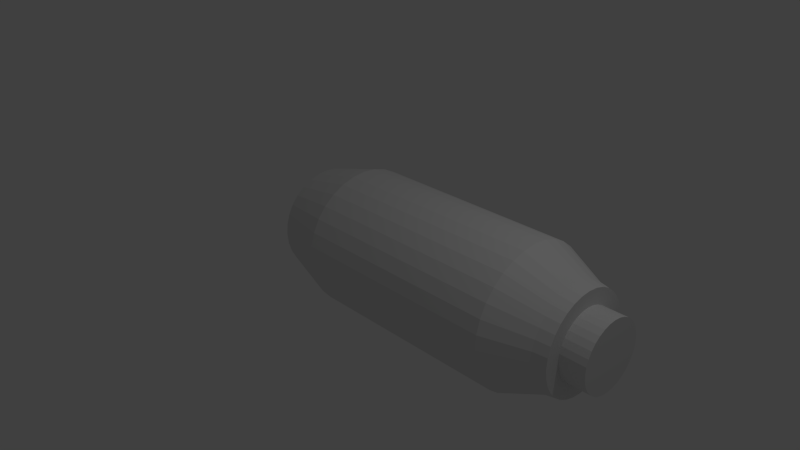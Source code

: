 # Source: probe.blend  (saved by Blender 2.76.0; exported with 4.5.12 LTS)
import bpy
from mathutils import Matrix  # noqa: F401  (used for matrix-valued properties, if any)

bpy.ops.wm.read_factory_settings(use_empty=True)
scene = bpy.context.scene
scene.name = 'Scene'

# ---- collections
col_collection_1 = bpy.data.collections.new('Collection 1'); scene.collection.children.link(col_collection_1)

# ---- world
world_world = bpy.data.worlds.new('World'); scene.world = world_world
world_world.color = (0.05088, 0.05088, 0.05088)
world_world.use_sun_shadow = False
world_world.sun_shadow_jitter_overblur = 0.0
world_world.cycles.sampling_method = 'MANUAL'
world_world.cycles.sample_map_resolution = 256

# ---- cameras
cam_camera = bpy.data.cameras.new('Camera')
cam_camera.clip_end = 100.0
cam_camera.lens = 35.0
cam_camera.sensor_width = 32.0
cam_camera.sensor_height = 18.0
cam_camera.ortho_scale = 7.314
cam_camera.dof.focus_distance = 0.0
cam_camera.dof.aperture_fstop = 128.0

# ---- lights
light_lamp = bpy.data.lights.new('Lamp', 'POINT')
light_lamp.transmission_factor = 0.0
light_lamp.cutoff_distance = 30.0
light_lamp.energy = 100.0
light_lamp.shadow_buffer_clip_start = 1.001
light_lamp.shadow_soft_size = 0.1
light_lamp.shadow_maximum_resolution = 0.006
light_lamp.use_absolute_resolution = True
light_lamp.cycles.use_multiple_importance_sampling = False

# ---- meshes
me_cylinder = bpy.data.meshes.new('Cylinder')
me_cylinder.from_pydata([(-1.947e-07, 1.0, -2.0), (0.0, 1.0, 1.0), (0.1951, 0.9808, -2.0), (0.1951, 0.9808, 1.0), (0.3827, 0.9239, -2.0), (0.3827, 0.9239, 1.0), (0.5556, 0.8315, -2.0), (0.5556, 0.8315, 1.0), (0.7071, 0.7071, -2.0), (0.7071, 0.7071, 1.0), (0.8315, 0.5556, -2.0), (0.8315, 0.5556, 1.0), (0.9239, 0.3827, -2.0), (0.9239, 0.3827, 1.0), (0.9808, 0.1951, -2.0), (0.9808, 0.1951, 1.0), (1.0, 2.099e-07, -2.0), (1.0, 7.55e-08, 1.0), (0.9808, -0.1951, -2.0), (0.9808, -0.1951, 1.0), (0.9239, -0.3827, -2.0), (0.9239, -0.3827, 1.0), (0.8315, -0.5556, -2.0), (0.8315, -0.5556, 1.0), (0.7071, -0.7071, -2.0), (0.7071, -0.7071, 1.0), (0.5556, -0.8315, -2.0), (0.5556, -0.8315, 1.0), (0.3827, -0.9239, -2.0), (0.3827, -0.9239, 1.0), (0.1951, -0.9808, -2.0), (0.1951, -0.9808, 1.0), (-5.205e-07, -1.0, -2.0), (-3.258e-07, -1.0, 1.0), (-0.1951, -0.9808, -2.0), (-0.1951, -0.9808, 1.0), (-0.3827, -0.9239, -2.0), (-0.3827, -0.9239, 1.0), (-0.5556, -0.8315, -2.0), (-0.5556, -0.8315, 1.0), (-0.7071, -0.7071, -2.0), (-0.7071, -0.7071, 1.0), (-0.8315, -0.5556, -2.0), (-0.8315, -0.5556, 1.0), (-0.9239, -0.3827, -2.0), (-0.9239, -0.3827, 1.0), (-0.9808, -0.1951, -2.0), (-0.9808, -0.1951, 1.0), (-1.0, 1.1e-06, -2.0), (-1.0, 9.656e-07, 1.0), (-0.9808, 0.1951, -2.0), (-0.9808, 0.1951, 1.0), (-0.9239, 0.3827, -2.0), (-0.9239, 0.3827, 1.0), (-0.8315, 0.5556, -2.0), (-0.8315, 0.5556, 1.0), (-0.7071, 0.7071, -2.0), (-0.7071, 0.7071, 1.0), (-0.5556, 0.8315, -2.0), (-0.5556, 0.8315, 1.0), (-0.3827, 0.9239, -2.0), (-0.3827, 0.9239, 1.0), (-0.1951, 0.9808, -2.0), (-0.1951, 0.9808, 1.0), (-3.469e-07, 0.7665, -2.846), (0.1495, 0.7518, -2.846), (0.2933, 0.7082, -2.846), (0.4258, 0.6373, -2.846), (0.542, 0.542, -2.846), (0.6373, 0.4258, -2.846), (0.7082, 0.2933, -2.846), (0.7518, 0.1495, -2.846), (0.7665, 3.763e-07, -2.846), (0.7518, -0.1495, -2.846), (0.7082, -0.2933, -2.846), (0.6373, -0.4258, -2.846), (0.542, -0.542, -2.846), (0.4258, -0.6373, -2.846), (0.2933, -0.7082, -2.846), (0.1495, -0.7518, -2.846), (-5.966e-07, -0.7665, -2.846), (-0.1495, -0.7518, -2.846), (-0.2933, -0.7082, -2.846), (-0.4258, -0.6373, -2.846), (-0.542, -0.542, -2.846), (-0.6373, -0.4258, -2.846), (-0.7082, -0.2933, -2.846), (-0.7518, -0.1495, -2.846), (-0.7665, 1.059e-06, -2.846), (-0.7518, 0.1495, -2.846), (-0.7082, 0.2933, -2.846), (-0.6373, 0.4258, -2.846), (-0.542, 0.542, -2.846), (-0.4258, 0.6373, -2.846), (-0.2933, 0.7082, -2.846), (-0.1495, 0.7518, -2.846), (-6.245e-08, 0.7665, -1.386), (0.1495, 0.7518, -1.386), (0.2933, 0.7082, -1.386), (0.4258, 0.6373, -1.386), (0.542, 0.542, -1.386), (0.6373, 0.4258, -1.386), (0.7082, 0.2933, -1.386), (0.7518, 0.1495, -1.386), (0.7665, 1.8e-07, -1.386), (0.7518, -0.1495, -1.386), (0.7082, -0.2933, -1.386), (0.6373, -0.4258, -1.386), (0.542, -0.542, -1.386), (0.4258, -0.6373, -1.386), (0.2933, -0.7082, -1.386), (0.1495, -0.7518, -1.386), (-3.122e-07, -0.7665, -1.386), (-0.1495, -0.7518, -1.386), (-0.2933, -0.7082, -1.386), (-0.4258, -0.6373, -1.386), (-0.542, -0.542, -1.386), (-0.6373, -0.4258, -1.386), (-0.7082, -0.2933, -1.386), (-0.7518, -0.1495, -1.386), (-0.7665, 8.623e-07, -1.386), (-0.7518, 0.1495, -1.386), (-0.7082, 0.2933, -1.386), (-0.6373, 0.4258, -1.386), (-0.542, 0.542, -1.386), (-0.4258, 0.6373, -1.386), (-0.2933, 0.7082, -1.386), (-0.1495, 0.7518, -1.386), (0.1437, 0.7222, 1.594), (1.178e-07, 0.7363, 1.594), (0.2818, 0.6803, 1.594), (0.4091, 0.6122, 1.594), (0.5207, 0.5207, 1.594), (0.6122, 0.4091, 1.594), (0.6803, 0.2818, 1.594), (0.7222, 0.1437, 1.594), (0.7363, 6.094e-08, 1.594), (0.7222, -0.1437, 1.594), (0.6803, -0.2818, 1.594), (0.6122, -0.4091, 1.594), (0.5207, -0.5207, 1.594), (0.4091, -0.6122, 1.594), (0.2818, -0.6803, 1.594), (0.1437, -0.7222, 1.594), (-1.221e-07, -0.7363, 1.594), (-0.1437, -0.7222, 1.594), (-0.2818, -0.6803, 1.594), (-0.4091, -0.6122, 1.594), (-0.5207, -0.5207, 1.594), (-0.6122, -0.4091, 1.594), (-0.6803, -0.2818, 1.594), (-0.7222, -0.1437, 1.594), (-0.7363, 7.164e-07, 1.594), (-0.7222, 0.1437, 1.594), (-0.6803, 0.2818, 1.594), (-0.6122, 0.4091, 1.594), (-0.5207, 0.5207, 1.594), (-0.4091, 0.6122, 1.594), (-0.2818, 0.6803, 1.594), (-0.1437, 0.7222, 1.594), (0.1372, 0.6897, 1.792), (1.608e-07, 0.7032, 1.792), (0.2691, 0.6497, 1.792), (0.3907, 0.5847, 1.792), (0.4973, 0.4973, 1.792), (0.5847, 0.3907, 1.792), (0.6497, 0.2691, 1.792), (0.6897, 0.1372, 1.792), (0.7032, 4.329e-08, 1.792), (0.6897, -0.1372, 1.792), (0.6497, -0.2691, 1.792), (0.5847, -0.3907, 1.792), (0.4973, -0.4973, 1.792), (0.3907, -0.5847, 1.792), (0.2691, -0.6497, 1.792), (0.1372, -0.6897, 1.792), (-6.829e-08, -0.7032, 1.792), (-0.1372, -0.6897, 1.792), (-0.2691, -0.6497, 1.792), (-0.3907, -0.5847, 1.792), (-0.4973, -0.4973, 1.792), (-0.5847, -0.3907, 1.792), (-0.6497, -0.2691, 1.792), (-0.6897, -0.1372, 1.792), (-0.7032, 6.692e-07, 1.792), (-0.6897, 0.1372, 1.792), (-0.6497, 0.2691, 1.792), (-0.5847, 0.3907, 1.792), (-0.4973, 0.4973, 1.792), (-0.3907, 0.5847, 1.792), (-0.2691, 0.6497, 1.792), (-0.1372, 0.6897, 1.792), (0.09535, 0.4794, 1.792), (1.798e-07, 0.4887, 1.792), (0.187, 0.4515, 1.792), (0.2715, 0.4064, 1.792), (0.3456, 0.3456, 1.792), (0.4064, 0.2715, 1.792), (0.4515, 0.187, 1.792), (0.4794, 0.09535, 1.792), (0.4887, 1.005e-07, 1.792), (0.4794, -0.09535, 1.792), (0.4515, -0.187, 1.792), (0.4064, -0.2715, 1.792), (0.3456, -0.3456, 1.792), (0.2715, -0.4064, 1.792), (0.187, -0.4515, 1.792), (0.09535, -0.4794, 1.792), (2.057e-08, -0.4887, 1.792), (-0.09535, -0.4794, 1.792), (-0.187, -0.4515, 1.792), (-0.2715, -0.4064, 1.792), (-0.3456, -0.3456, 1.792), (-0.4064, -0.2715, 1.792), (-0.4515, -0.187, 1.792), (-0.4794, -0.09535, 1.792), (-0.4887, 5.356e-07, 1.792), (-0.4794, 0.09535, 1.792), (-0.4515, 0.187, 1.792), (-0.4064, 0.2715, 1.792), (-0.3456, 0.3456, 1.792), (-0.2715, 0.4064, 1.792), (-0.187, 0.4515, 1.792), (-0.09535, 0.4794, 1.792), (0.09535, 0.4794, 2.155), (1.312e-07, 0.4887, 2.155), (0.187, 0.4515, 2.155), (0.2715, 0.4064, 2.155), (0.3456, 0.3456, 2.155), (0.4064, 0.2715, 2.155), (0.4515, 0.187, 2.155), (0.4794, 0.09535, 2.155), (0.4887, 1.114e-07, 2.155), (0.4794, -0.09535, 2.155), (0.4515, -0.187, 2.155), (0.4064, -0.2715, 2.155), (0.3456, -0.3456, 2.155), (0.2715, -0.4064, 2.155), (0.187, -0.4515, 2.155), (0.09535, -0.4794, 2.155), (-2.803e-08, -0.4887, 2.155), (-0.09535, -0.4794, 2.155), (-0.187, -0.4515, 2.155), (-0.2715, -0.4064, 2.155), (-0.3456, -0.3456, 2.155), (-0.4064, -0.2715, 2.155), (-0.4515, -0.187, 2.155), (-0.4794, -0.09535, 2.155), (-0.4887, 5.464e-07, 2.155), (-0.4794, 0.09535, 2.155), (-0.4515, 0.187, 2.155), (-0.4064, 0.2715, 2.155), (-0.3456, 0.3456, 2.155), (-0.2715, 0.4064, 2.155), (-0.187, 0.4515, 2.155), (-0.09535, 0.4794, 2.155)], [], [(0, 1, 3, 2), (2, 3, 5, 4), (4, 5, 7, 6), (6, 7, 9, 8), (8, 9, 11, 10), (10, 11, 13, 12), (12, 13, 15, 14), (14, 15, 17, 16), (16, 17, 19, 18), (18, 19, 21, 20), (20, 21, 23, 22), (22, 23, 25, 24), (24, 25, 27, 26), (26, 27, 29, 28), (28, 29, 31, 30), (30, 31, 33, 32), (32, 33, 35, 34), (34, 35, 37, 36), (36, 37, 39, 38), (38, 39, 41, 40), (40, 41, 43, 42), (42, 43, 45, 44), (44, 45, 47, 46), (46, 47, 49, 48), (48, 49, 51, 50), (50, 51, 53, 52), (52, 53, 55, 54), (54, 55, 57, 56), (56, 57, 59, 58), (58, 59, 61, 60), (11, 9, 132, 133), (62, 63, 1, 0), (60, 61, 63, 62), (4, 6, 67, 66), (68, 69, 101, 100), (22, 24, 76, 75), (40, 42, 85, 84), (58, 60, 94, 93), (14, 16, 72, 71), (32, 34, 81, 80), (50, 52, 90, 89), (6, 8, 68, 67), (24, 26, 77, 76), (42, 44, 86, 85), (60, 62, 95, 94), (16, 18, 73, 72), (34, 36, 82, 81), (52, 54, 91, 90), (8, 10, 69, 68), (26, 28, 78, 77), (44, 46, 87, 86), (0, 2, 65, 64), (62, 0, 64, 95), (18, 20, 74, 73), (36, 38, 83, 82), (54, 56, 92, 91), (10, 12, 70, 69), (28, 30, 79, 78), (46, 48, 88, 87), (2, 4, 66, 65), (20, 22, 75, 74), (38, 40, 84, 83), (56, 58, 93, 92), (12, 14, 71, 70), (30, 32, 80, 79), (48, 50, 89, 88), (96, 97, 98, 99, 100, 101, 102, 103, 104, 105, 106, 107, 108, 109, 110, 111, 112, 113, 114, 115, 116, 117, 118, 119, 120, 121, 122, 123, 124, 125, 126, 127), (95, 64, 96, 127), (82, 83, 115, 114), (69, 70, 102, 101), (83, 84, 116, 115), (70, 71, 103, 102), (84, 85, 117, 116), (71, 72, 104, 103), (85, 86, 118, 117), (72, 73, 105, 104), (86, 87, 119, 118), (73, 74, 106, 105), (87, 88, 120, 119), (74, 75, 107, 106), (88, 89, 121, 120), (75, 76, 108, 107), (89, 90, 122, 121), (76, 77, 109, 108), (90, 91, 123, 122), (77, 78, 110, 109), (64, 65, 97, 96), (91, 92, 124, 123), (78, 79, 111, 110), (65, 66, 98, 97), (92, 93, 125, 124), (79, 80, 112, 111), (66, 67, 99, 98), (93, 94, 126, 125), (80, 81, 113, 112), (67, 68, 100, 99), (94, 95, 127, 126), (81, 82, 114, 113), (129, 159, 191, 161), (29, 27, 141, 142), (47, 45, 150, 151), (3, 1, 129, 128), (1, 63, 159, 129), (21, 19, 137, 138), (39, 37, 146, 147), (57, 55, 155, 156), (13, 11, 133, 134), (31, 29, 142, 143), (49, 47, 151, 152), (5, 3, 128, 130), (23, 21, 138, 139), (41, 39, 147, 148), (59, 57, 156, 157), (15, 13, 134, 135), (33, 31, 143, 144), (51, 49, 152, 153), (7, 5, 130, 131), (25, 23, 139, 140), (43, 41, 148, 149), (61, 59, 157, 158), (17, 15, 135, 136), (35, 33, 144, 145), (53, 51, 153, 154), (9, 7, 131, 132), (27, 25, 140, 141), (45, 43, 149, 150), (63, 61, 158, 159), (19, 17, 136, 137), (37, 35, 145, 146), (55, 53, 154, 155), (182, 181, 213, 214), (147, 146, 178, 179), (134, 133, 165, 166), (148, 147, 179, 180), (135, 134, 166, 167), (149, 148, 180, 181), (136, 135, 167, 168), (150, 149, 181, 182), (137, 136, 168, 169), (151, 150, 182, 183), (138, 137, 169, 170), (152, 151, 183, 184), (139, 138, 170, 171), (153, 152, 184, 185), (140, 139, 171, 172), (154, 153, 185, 186), (141, 140, 172, 173), (155, 154, 186, 187), (142, 141, 173, 174), (128, 129, 161, 160), (156, 155, 187, 188), (143, 142, 174, 175), (130, 128, 160, 162), (157, 156, 188, 189), (144, 143, 175, 176), (131, 130, 162, 163), (158, 157, 189, 190), (145, 144, 176, 177), (132, 131, 163, 164), (159, 158, 190, 191), (146, 145, 177, 178), (133, 132, 164, 165), (217, 216, 248, 249), (169, 168, 200, 201), (183, 182, 214, 215), (170, 169, 201, 202), (184, 183, 215, 216), (171, 170, 202, 203), (185, 184, 216, 217), (172, 171, 203, 204), (186, 185, 217, 218), (173, 172, 204, 205), (187, 186, 218, 219), (174, 173, 205, 206), (160, 161, 193, 192), (188, 187, 219, 220), (175, 174, 206, 207), (162, 160, 192, 194), (189, 188, 220, 221), (176, 175, 207, 208), (163, 162, 194, 195), (190, 189, 221, 222), (177, 176, 208, 209), (164, 163, 195, 196), (191, 190, 222, 223), (178, 177, 209, 210), (165, 164, 196, 197), (161, 191, 223, 193), (179, 178, 210, 211), (166, 165, 197, 198), (180, 179, 211, 212), (167, 166, 198, 199), (181, 180, 212, 213), (168, 167, 199, 200), (224, 225, 255, 254, 253, 252, 251, 250, 249, 248, 247, 246, 245, 244, 243, 242, 241, 240, 239, 238, 237, 236, 235, 234, 233, 232, 231, 230, 229, 228, 227, 226), (204, 203, 235, 236), (218, 217, 249, 250), (205, 204, 236, 237), (219, 218, 250, 251), (206, 205, 237, 238), (192, 193, 225, 224), (220, 219, 251, 252), (207, 206, 238, 239), (194, 192, 224, 226), (221, 220, 252, 253), (208, 207, 239, 240), (195, 194, 226, 227), (222, 221, 253, 254), (209, 208, 240, 241), (196, 195, 227, 228), (223, 222, 254, 255), (210, 209, 241, 242), (197, 196, 228, 229), (193, 223, 255, 225), (211, 210, 242, 243), (198, 197, 229, 230), (212, 211, 243, 244), (199, 198, 230, 231), (213, 212, 244, 245), (200, 199, 231, 232), (214, 213, 245, 246), (201, 200, 232, 233), (215, 214, 246, 247), (202, 201, 233, 234), (216, 215, 247, 248), (203, 202, 234, 235)])
me_cylinder.use_remesh_preserve_volume = False
me_cylinder.use_remesh_preserve_attributes = False
me_cylinder.use_mirror_vertex_groups = False
me_cylinder.update()

# ---- objects
ob_cylinder = bpy.data.objects.new('Cylinder', me_cylinder)
ob_lamp = bpy.data.objects.new('Lamp', light_lamp)
ob_camera = bpy.data.objects.new('Camera', cam_camera)

# ---- transforms, parenting, visibility, modifiers, constraints
ob_cylinder.location = (1.0, 0.7366, -0.3745)
ob_cylinder.rotation_euler = (-1.344e-07, 1.571, 0.0)
ob_cylinder.lineart.crease_threshold = 0.0
ob_lamp.location = (4.076, 1.005, 5.904)
ob_lamp.rotation_euler = (0.6503, 0.05522, 1.866)
ob_lamp.lock_rotations_4d = False
ob_lamp.empty_display_type = 'ARROWS'
ob_lamp.color = (0.0, 0.0, 0.0, 0.0)
ob_lamp.lineart.crease_threshold = 0.0
ob_camera.location = (7.481, -6.508, 5.344)
ob_camera.rotation_euler = (1.109, 0.01082, 0.8149)
ob_camera.lock_rotations_4d = False
ob_camera.empty_display_type = 'ARROWS'
ob_camera.color = (0.0, 0.0, 0.0, 0.0)
ob_camera.display_type = 'WIRE'
ob_camera.lineart.crease_threshold = 0.0

# ---- collection membership
col_collection_1.objects.link(ob_cylinder)
col_collection_1.objects.link(ob_lamp)
col_collection_1.objects.link(ob_camera)

# ---- scene / render settings (as saved in the file)
scene.camera = ob_camera
scene.frame_start = 1; scene.frame_end = 250; scene.frame_set(1)
scene.render.engine = 'BLENDER_EEVEE_NEXT'
scene.render.resolution_percentage = 50
scene.render.dither_intensity = 0.0
scene.cycles.use_denoising = False
scene.cycles.samples = 10
scene.cycles.sampling_pattern = 'TABULATED_SOBOL'
scene.cycles.light_sampling_threshold = 0.0
scene.cycles.use_adaptive_sampling = False
scene.cycles.use_light_tree = False
scene.cycles.blur_glossy = 0.0
scene.cycles.pixel_filter_type = 'GAUSSIAN'
scene.cycles.sample_clamp_indirect = 0.0
scene.view_settings.view_transform = 'Standard'
bpy.context.view_layer.update()
